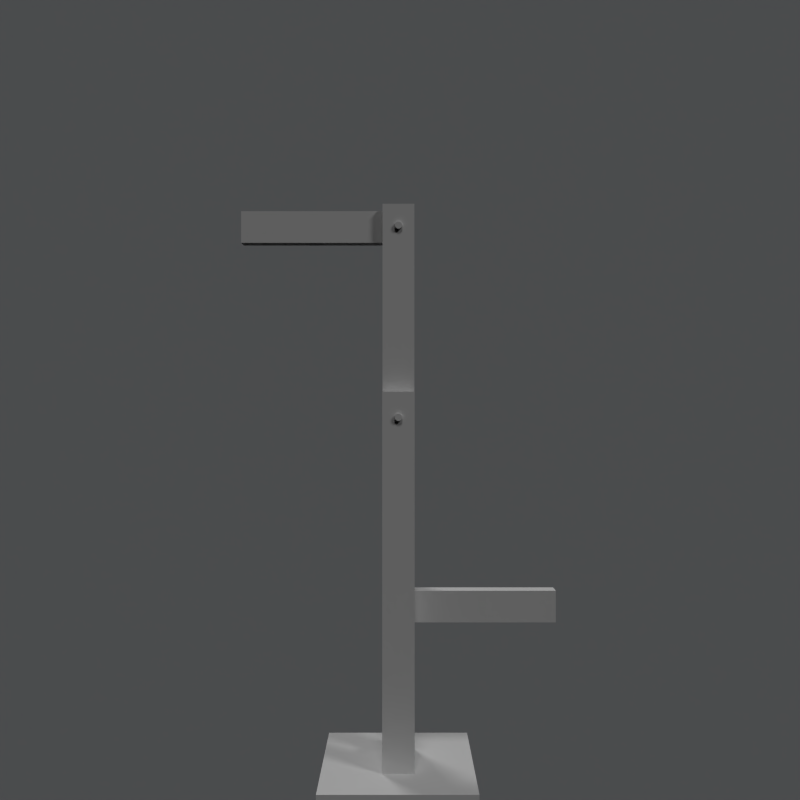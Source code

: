 # Source: semaphore.blend  (saved by Blender 2.79.0; exported with 4.5.12 LTS)
import bpy
from mathutils import Matrix  # noqa: F401  (used for matrix-valued properties, if any)

bpy.ops.wm.read_factory_settings(use_empty=True)
scene = bpy.context.scene
scene.name = 'Game'

# ---- collections
col_collection_1 = bpy.data.collections.new('Collection 1'); scene.collection.children.link(col_collection_1)

# ---- materials (node trees are filled in below, after node groups)
mat_pierre = bpy.data.materials.new('pierre')
mat_pierre.alpha_threshold = 0.0
mat_pierre.use_transparent_shadow = False
mat_pierre.preview_render_type = 'CUBE'
mat_pierre.roughness = 0.5
mat_bois_sombre = bpy.data.materials.new('bois sombre')
mat_bois_sombre.alpha_threshold = 0.0
mat_bois_sombre.use_transparent_shadow = False
mat_bois_sombre.preview_render_type = 'FLAT'
mat_bois_sombre.roughness = 0.5
mat_bois_sombre.specular_intensity = 0.1359
mat_gris = bpy.data.materials.new('gris')
mat_gris.alpha_threshold = 0.0
mat_gris.use_transparent_shadow = False
mat_gris.roughness = 0.5
mat_bois = bpy.data.materials.new('bois')
mat_bois.alpha_threshold = 0.0
mat_bois.use_transparent_shadow = False
mat_bois.preview_render_type = 'FLAT'
mat_bois.roughness = 0.5
mat_black = bpy.data.materials.new('black')
mat_black.alpha_threshold = 0.0
mat_black.use_transparent_shadow = False
mat_black.preview_render_type = 'CUBE'
mat_black.diffuse_color = (0.4977, 0.5138, 0.5322, 1.0)
mat_black.roughness = 0.5
mat_black.line_color = (0.0, 0.0, 0.0, 1.0)

# ---- material node trees

# ---- world
world_world = bpy.data.worlds.new('World'); scene.world = world_world
world_world.color = (0.0, 0.0, 0.0)
world_world.use_sun_shadow = False
world_world.sun_shadow_jitter_overblur = 0.0
world_world.cycles.sampling_method = 'NONE'
world_world.cycles.sample_map_resolution = 256

# ---- cameras
cam_camera_001 = bpy.data.cameras.new('Camera.001')
cam_camera_001.clip_end = 200.0
cam_camera_001.lens = 35.0
cam_camera_001.sensor_width = 32.0
cam_camera_001.sensor_height = 18.0
cam_camera_001.display_size = 2.0
cam_camera_001.dof.focus_distance = 0.0
cam_camera_001.dof.aperture_fstop = 128.0

# ---- lights
light_sun_002 = bpy.data.lights.new('Sun.002', 'SUN')
light_sun_002.transmission_factor = 0.0
light_sun_002.angle = 0.1993
light_sun_002.energy = 0.5
light_sun_002.shadow_buffer_clip_start = 0.5
light_sun_002.shadow_soft_size = 0.1
light_sun_002.shadow_cascade_max_distance = 1000.0
light_sun_001 = bpy.data.lights.new('Sun.001', 'SUN')
light_sun_001.transmission_factor = 0.0
light_sun_001.angle = 0.1993
light_sun_001.energy = 0.5
light_sun_001.shadow_buffer_clip_start = 0.5
light_sun_001.shadow_soft_size = 0.1
light_sun_001.shadow_cascade_max_distance = 1000.0
light_sun = bpy.data.lights.new('Sun', 'SUN')
light_sun.transmission_factor = 0.0
light_sun.angle = 0.1993
light_sun.energy = 0.5
light_sun.shadow_buffer_clip_start = 0.5
light_sun.shadow_soft_size = 0.1
light_sun.shadow_cascade_max_distance = 1000.0

# ---- meshes
me_cube_005 = bpy.data.meshes.new('Cube.005')
me_cube_005.from_pydata([(-4.908, -4.774, -4.573), (-4.908, -4.774, 4.975), (-4.908, 4.774, -4.573), (-4.908, 4.774, 4.975), (4.64, -4.774, -4.573), (4.64, -4.774, 4.975), (4.64, 4.774, -4.573), (4.64, 4.774, 4.975)], [], [(0, 1, 3, 2), (2, 3, 7, 6), (6, 7, 5, 4), (4, 5, 1, 0), (2, 6, 4, 0), (7, 3, 1, 5)])
_uv = me_cube_005.uv_layers.new(name='UVMap')
_uv.uv.foreach_set('vector', [1.998, 0.08479, 1.998, 0.9253, 1.002, 0.9253, 1.002, 0.08479, 1.0, 0.08479, 1.0, 0.9253, 0.003595, 0.9253, 0.003595, 0.08479, 1.002, 0.08396, 1.002, -0.7566, 1.998, -0.7566, 1.998, 0.08396, -0.9946, 0.9253, -0.9946, 0.08479, 0.002126, 0.08479, 0.002125, 0.9253, -0.9946, -0.7566, 0.002126, -0.7566, 0.002126, 0.08396, -0.9946, 0.08396, 0.003595, -0.7566, 1.0, -0.7566, 1.0, 0.08396, 0.003595, 0.08396])
me_cube_005.materials.append(mat_pierre)
me_cube_005.use_remesh_preserve_volume = False
me_cube_005.use_remesh_preserve_attributes = False
me_cube_005.use_mirror_vertex_groups = False
me_cube_005.update()
me_cube_001 = bpy.data.meshes.new('Cube.001')
me_cube_001.from_pydata([(-1.0, -1.936, -1.0), (-1.0, -1.936, 22.56), (-1.0, 1.936, -1.0), (-1.0, 1.936, 22.56), (1.0, -1.936, -1.0), (1.0, -1.936, 22.56), (1.0, 1.936, -1.0), (1.0, 1.936, 22.56), (-1.0, -1.062, 0.9995), (-1.0, -1.062, 22.56), (-1.0, 1.062, 0.9995), (-1.0, 1.062, 22.56), (1.0, -1.062, 0.9995), (1.0, -1.062, 22.56), (1.0, 1.062, 0.9995), (1.0, 1.062, 22.56)], [], [(1, 5, 13, 9), (2, 3, 7, 6), (10, 11, 15, 14), (4, 5, 1, 0), (15, 11, 3, 7), (12, 13, 9, 8), (14, 12, 8, 10), (6, 4, 0, 2), (7, 15, 14, 12, 13, 5, 4, 6), (1, 9, 8, 10, 11, 3, 2, 0)])
_uv = me_cube_001.uv_layers.new(name='UVMap')
_uv.uv.foreach_set('vector', [0.144, 0.2394, 0.144, 0.1655, 0.1622, 0.1655, 0.1622, 0.2395, 0.01851, 0.4639, 0.5088, 0.4639, 0.5088, 0.5379, 0.01851, 0.5379, 0.01851, 0.3147, 0.4672, 0.3147, 0.4672, 0.3887, 0.01851, 0.3887, 0.01851, 0.3893, 0.5088, 0.3893, 0.5088, 0.4633, 0.01851, 0.4633, 0.1021, 0.2071, 0.1438, 0.2071, 0.1438, 0.2395, 0.1021, 0.2395, 0.01851, 0.2401, 0.4672, 0.2401, 0.4672, 0.3141, 0.01851, 0.3141, 0.1019, 0.1609, 0.1019, 0.2395, 0.06033, 0.2395, 0.06033, 0.1609, 0.06013, 0.09618, 0.06013, 0.2395, 0.01851, 0.2395, 0.01851, 0.09618, 0.4621, 0.5385, 0.4621, 0.6033, 0.9856, 0.6033, 0.9856, 0.695, 0.4621, 0.695, 0.4621, 0.6682, 0.01854, 0.6686, 0.01851, 0.5389, 0.4621, 0.6956, 0.4621, 0.7604, 0.9856, 0.7604, 0.9856, 0.8521, 0.4621, 0.8521, 0.4621, 0.8253, 0.01854, 0.8256, 0.01851, 0.696])
me_cube_001.materials.append(mat_bois_sombre)
me_cube_001.use_remesh_preserve_volume = False
me_cube_001.use_remesh_preserve_attributes = False
me_cube_001.use_mirror_vertex_groups = False
me_cube_001.update()
me_circle_001 = bpy.data.meshes.new('Circle.001')
me_circle_001.from_pydata([(-7.451e-09, 0.2209, 0.1691), (-0.0437, 0.2166, 0.1691), (-0.08572, 0.2038, 0.1691), (-0.1244, 0.1831, 0.1691), (-0.1584, 0.1553, 0.1691), (-0.1863, 0.1213, 0.1691), (-0.2069, 0.0826, 0.1691), (-0.2197, 0.04058, 0.1691), (-0.224, -0.003118, 0.1691), (-0.2197, -0.04682, 0.1691), (-0.2069, -0.08884, 0.1691), (-0.1863, -0.1276, 0.1691), (-0.1584, -0.1615, 0.1691), (-0.1244, -0.1894, 0.1691), (-0.08572, -0.2101, 0.1691), (-0.0437, -0.2228, 0.1691), (6.706e-08, -0.2271, 0.1691), (0.0437, -0.2228, 0.1691), (0.08572, -0.2101, 0.1691), (0.1244, -0.1894, 0.1691), (0.1584, -0.1615, 0.1691), (0.1863, -0.1276, 0.1691), (0.207, -0.08884, 0.1691), (0.2197, -0.04682, 0.1691), (0.224, -0.003118, 0.1691), (0.2197, 0.04058, 0.1691), (0.2069, 0.0826, 0.1691), (0.1862, 0.1213, 0.1691), (0.1584, 0.1553, 0.1691), (0.1244, 0.1831, 0.1691), (0.08572, 0.2038, 0.1691), (0.0437, 0.2166, 0.1691), (0.04798, 0.2381, 0.1542), (0.09411, 0.2241, 0.1542), (0.1366, 0.2014, 0.1542), (0.1739, 0.1708, 0.1542), (0.2045, 0.1335, 0.1542), (0.2272, 0.09099, 0.1542), (0.2412, 0.04486, 0.1542), (0.2459, -0.003118, 0.1542), (0.2412, -0.0511, 0.1542), (0.2272, -0.09723, 0.1542), (0.2045, -0.1397, 0.1542), (0.1739, -0.177, 0.1542), (0.1366, -0.2076, 0.1542), (0.09411, -0.2303, 0.1542), (0.04798, -0.2443, 0.1542), (7.451e-08, -0.249, 0.1542), (-0.04798, -0.2443, 0.1542), (-0.09411, -0.2303, 0.1542), (-0.1366, -0.2076, 0.1542), (-0.1739, -0.177, 0.1542), (-0.2045, -0.1397, 0.1542), (-0.2272, -0.09723, 0.1542), (-0.2412, -0.0511, 0.1542), (-0.2459, -0.003118, 0.1542), (-0.2412, 0.04486, 0.1542), (-0.2272, 0.09099, 0.1542), (-0.2045, 0.1335, 0.1542), (-0.1739, 0.1708, 0.1542), (-0.1366, 0.2014, 0.1542), (-0.09411, 0.2241, 0.1542), (-0.04798, 0.2381, 0.1542), (-3.725e-09, 0.2428, 0.1542), (0.04798, 0.2381, 0.01647), (0.09411, 0.2241, 0.01647), (0.1366, 0.2014, 0.01647), (0.1739, 0.1708, 0.01647), (0.2045, 0.1335, 0.01647), (0.2272, 0.09099, 0.01647), (0.2412, 0.04486, 0.01647), (0.2459, -0.003118, 0.01647), (0.2412, -0.0511, 0.01647), (0.2272, -0.09723, 0.01647), (0.2045, -0.1397, 0.01647), (0.1739, -0.177, 0.01647), (0.1366, -0.2076, 0.01647), (0.09411, -0.2303, 0.01647), (0.04798, -0.2443, 0.01647), (7.451e-08, -0.249, 0.01647), (-0.04798, -0.2443, 0.01647), (-0.09411, -0.2303, 0.01647), (-0.1366, -0.2076, 0.01647), (-0.1739, -0.177, 0.01647), (-0.2045, -0.1397, 0.01647), (-0.2272, -0.09723, 0.01647), (-0.2412, -0.0511, 0.01647), (-0.2459, -0.003118, 0.01647), (-0.2412, 0.04486, 0.01647), (-0.2272, 0.09099, 0.01647), (-0.2045, 0.1335, 0.01647), (-0.1739, 0.1708, 0.01647), (-0.1366, 0.2014, 0.01647), (-0.09411, 0.2241, 0.01647), (-0.04798, 0.2381, 0.01647), (-3.725e-09, 0.2428, 0.01647)], [], [(1, 0, 31, 30, 29, 28, 27, 26, 25, 24, 23, 22, 21, 20, 19, 18, 17, 16, 15, 14, 13, 12, 11, 10, 9, 8, 7, 6, 5, 4, 3, 2), (55, 54, 86, 87), (0, 1, 62, 63), (27, 28, 35, 36), (14, 15, 48, 49), (1, 2, 61, 62), (28, 29, 34, 35), (15, 16, 47, 48), (2, 3, 60, 61), (29, 30, 33, 34), (16, 17, 46, 47), (3, 4, 59, 60), (30, 31, 32, 33), (17, 18, 45, 46), (4, 5, 58, 59), (31, 0, 63, 32), (18, 19, 44, 45), (5, 6, 57, 58), (19, 20, 43, 44), (6, 7, 56, 57), (20, 21, 42, 43), (7, 8, 55, 56), (21, 22, 41, 42), (8, 9, 54, 55), (22, 23, 40, 41), (9, 10, 53, 54), (23, 24, 39, 40), (10, 11, 52, 53), (24, 25, 38, 39), (11, 12, 51, 52), (25, 26, 37, 38), (12, 13, 50, 51), (26, 27, 36, 37), (13, 14, 49, 50), (94, 93, 92, 91, 90, 89, 88, 87, 86, 85, 84, 83, 82, 81, 80, 79, 78, 77, 76, 75, 74, 73, 72, 71, 70, 69, 68, 67, 66, 65, 64, 95), (42, 41, 73, 74), (56, 55, 87, 88), (43, 42, 74, 75), (57, 56, 88, 89), (44, 43, 75, 76), (58, 57, 89, 90), (45, 44, 76, 77), (59, 58, 90, 91), (46, 45, 77, 78), (33, 32, 64, 65), (60, 59, 91, 92), (47, 46, 78, 79), (34, 33, 65, 66), (61, 60, 92, 93), (48, 47, 79, 80), (35, 34, 66, 67), (62, 61, 93, 94), (49, 48, 80, 81), (36, 35, 67, 68), (63, 62, 94, 95), (50, 49, 81, 82), (37, 36, 68, 69), (32, 63, 95, 64), (51, 50, 82, 83), (38, 37, 69, 70), (52, 51, 83, 84), (39, 38, 70, 71), (53, 52, 84, 85), (40, 39, 71, 72), (54, 53, 85, 86), (41, 40, 72, 73)])
me_circle_001.materials.append(mat_gris)
me_circle_001.use_remesh_preserve_volume = False
me_circle_001.use_remesh_preserve_attributes = False
me_circle_001.use_mirror_vertex_groups = False
me_circle_001.update()
me_cube_002 = bpy.data.meshes.new('Cube.002')
me_cube_002.from_pydata([(-1.0, -1.0, 13.36), (-1.0, 1.0, 13.36), (1.0, -1.0, 13.36), (1.0, 1.0, 13.36), (-1.0, -0.5504, 13.36), (-1.0, 0.5504, 13.36), (1.0, -0.5504, 13.36), (1.0, 0.5504, 13.36), (-1.0, -0.5504, 1.988), (-1.0, 0.5504, 1.988), (1.0, -0.5504, 1.988), (1.0, 0.5504, 1.988), (-1.0, -1.0, -1.748e-07), (-1.0, -1.0, -13.36), (-1.0, 1.0, -1.748e-07), (-1.0, 1.0, -13.36), (1.0, -1.0, 1.748e-07), (1.0, -1.0, -13.36), (1.0, 1.0, 1.748e-07), (1.0, 1.0, -13.36), (-1.0, -0.5504, -13.36), (-1.0, 0.5504, -13.36), (1.0, -0.5504, -13.36), (1.0, 0.5504, -13.36), (-1.0, -0.5504, -1.988), (-1.0, 0.5504, -1.988), (1.0, -0.5504, -1.988), (1.0, 0.5504, -1.988)], [], [(6, 4, 0, 2), (14, 1, 3, 18), (14, 12, 0, 4, 8, 9, 5, 1), (16, 2, 0, 12), (5, 7, 3, 1), (6, 4, 8, 10), (5, 7, 11, 9), (18, 3, 7, 11, 10, 6, 2, 16), (22, 17, 13, 20), (14, 18, 19, 15), (14, 15, 21, 25, 24, 20, 13, 12), (16, 12, 13, 17), (14, 12, 16, 18), (21, 15, 19, 23), (22, 26, 24, 20), (21, 25, 27, 23), (18, 16, 17, 22, 26, 27, 23, 19)])
_uv = me_cube_002.uv_layers.new(name='UVMap')
_uv.uv.foreach_set('vector', [0.4506, 0.5301, 0.4055, 0.5301, 0.4055, 0.5121, 0.4506, 0.5121, 0.3595, 0.0002296, 0.3595, 0.5358, 0.3144, 0.5358, 0.3144, 0.0002297, 0.05959, 0.0002297, 0.111, 0.0002296, 0.111, 0.6115, 0.1185, 0.6125, 0.1036, 0.9471, 0.08532, 0.9471, 0.08532, 0.6115, 0.05959, 0.6115, -0.0009716, 0.5008, 0.9908, 0.4961, 0.9948, 0.6397, -0.0009716, 0.6515, 0.4055, 0.4751, 0.4506, 0.4751, 0.4506, 0.4931, 0.4055, 0.4931, 0.5872, 0.4562, 0.5421, 0.4562, 0.5421, 0.0002296, 0.5872, 0.0002297, 0.4506, 0.4562, 0.4055, 0.4562, 0.4055, 0.0002296, 0.4506, 0.0002297, 0.1591, 0.0002297, 0.1591, 0.4768, 0.1707, 0.4784, 0.1474, 0.9998, 0.119, 0.9998, 0.119, 0.4768, 0.1189, 0.4768, 0.1189, 0.0002296, 0.4506, 0.4936, 0.4506, 0.5116, 0.4055, 0.5116, 0.4055, 0.4936, 0.3139, 0.5358, 0.2688, 0.5358, 0.2688, 0.0002296, 0.3139, 0.0002296, 0.007668, 0.9471, 0.007668, 0.3358, 0.0002296, 0.3348, 0.01513, 0.0002298, 0.0334, 0.0002296, 0.0334, 0.3358, 0.05913, 0.3358, 0.05913, 0.9471, 0.9931, 0.6724, 0.9931, 0.8231, 0.006563, 0.8373, 0.007886, 0.6795, 0.451, 0.5368, 0.451, 0.4566, 0.4961, 0.4566, 0.4961, 0.5368, 0.4055, 0.4746, 0.4055, 0.4566, 0.4506, 0.4566, 0.4506, 0.4746, 0.5417, 0.0002297, 0.5417, 0.4562, 0.4966, 0.4562, 0.4966, 0.0002296, 0.4961, 0.0002297, 0.4961, 0.4562, 0.451, 0.4562, 0.451, 0.0002296, 0.2228, 0.9998, 0.1827, 0.9998, 0.1827, 0.5232, 0.1711, 0.5216, 0.1943, 0.0002296, 0.2228, 0.0002296, 0.2228, 0.5232, 0.2228, 0.5232])
me_cube_002.materials.append(mat_bois)
me_cube_002.use_remesh_preserve_volume = False
me_cube_002.use_remesh_preserve_attributes = False
me_cube_002.use_mirror_vertex_groups = False
me_cube_002.update()
me_circle_003 = bpy.data.meshes.new('Circle.003')
me_circle_003.from_pydata([(-9.214e-08, 0.224, -0.1584), (-0.0437, 0.2197, -0.1584), (-0.08572, 0.207, -0.1584), (-0.1244, 0.1863, -0.1584), (-0.1584, 0.1584, -0.1584), (-0.1863, 0.1244, -0.1584), (-0.207, 0.08572, -0.1584), (-0.2197, 0.0437, -0.1584), (-0.224, 2.5e-07, -0.1584), (-0.2197, -0.0437, -0.1584), (-0.207, -0.08572, -0.1584), (-0.1863, -0.1244, -0.1584), (-0.1584, -0.1584, -0.1584), (-0.1244, -0.1862, -0.1584), (-0.08572, -0.2069, -0.1584), (-0.0437, -0.2197, -0.1584), (-1.916e-08, -0.224, -0.1584), (0.0437, -0.2197, -0.1584), (0.08572, -0.2069, -0.1584), (0.1244, -0.1862, -0.1584), (0.1584, -0.1584, -0.1584), (0.1863, -0.1244, -0.1584), (0.2069, -0.08572, -0.1584), (0.2197, -0.0437, -0.1584), (0.224, 4.494e-07, -0.1584), (0.2197, 0.0437, -0.1584), (0.2069, 0.08572, -0.1584), (0.1862, 0.1244, -0.1584), (0.1584, 0.1584, -0.1584), (0.1244, 0.1863, -0.1584), (0.08572, 0.207, -0.1584), (0.0437, 0.2197, -0.1584), (0.04798, 0.2412, -0.1733), (0.09411, 0.2272, -0.1733), (0.1366, 0.2045, -0.1733), (0.1739, 0.1739, -0.1733), (0.2045, 0.1366, -0.1733), (0.2272, 0.09411, -0.1733), (0.2412, 0.04798, -0.1733), (0.2459, 4.65e-07, -0.1733), (0.2412, -0.04798, -0.1733), (0.2272, -0.09411, -0.1733), (0.2045, -0.1366, -0.1733), (0.1739, -0.1739, -0.1733), (0.1366, -0.2045, -0.1733), (0.09411, -0.2272, -0.1733), (0.04798, -0.2412, -0.1733), (-1.077e-08, -0.2459, -0.1733), (-0.04798, -0.2412, -0.1733), (-0.09411, -0.2272, -0.1733), (-0.1366, -0.2045, -0.1733), (-0.1739, -0.1739, -0.1733), (-0.2045, -0.1366, -0.1733), (-0.2272, -0.09411, -0.1733), (-0.2412, -0.04798, -0.1733), (-0.2459, 2.461e-07, -0.1733), (-0.2412, 0.04798, -0.1733), (-0.2272, 0.09411, -0.1733), (-0.2045, 0.1366, -0.1733), (-0.1739, 0.1739, -0.1733), (-0.1366, 0.2045, -0.1733), (-0.09411, 0.2272, -0.1733), (-0.04798, 0.2412, -0.1733), (-9.09e-08, 0.2459, -0.1733), (0.04798, 0.2412, -0.311), (0.09411, 0.2272, -0.311), (0.1366, 0.2045, -0.311), (0.1739, 0.1739, -0.311), (0.2045, 0.1366, -0.311), (0.2272, 0.09411, -0.311), (0.2412, 0.04798, -0.311), (0.2459, 4.754e-07, -0.311), (0.2412, -0.04798, -0.311), (0.2272, -0.09411, -0.311), (0.2045, -0.1366, -0.311), (0.1739, -0.1739, -0.311), (0.1366, -0.2045, -0.311), (0.09411, -0.2272, -0.311), (0.04798, -0.2412, -0.311), (-1.077e-08, -0.2459, -0.311), (-0.04798, -0.2412, -0.311), (-0.09411, -0.2272, -0.311), (-0.1366, -0.2045, -0.311), (-0.1739, -0.1739, -0.311), (-0.2045, -0.1366, -0.311), (-0.2272, -0.09411, -0.311), (-0.2412, -0.04798, -0.311), (-0.2459, 2.565e-07, -0.311), (-0.2412, 0.04798, -0.311), (-0.2272, 0.09411, -0.311), (-0.2045, 0.1366, -0.311), (-0.1739, 0.1739, -0.311), (-0.1366, 0.2045, -0.311), (-0.09411, 0.2272, -0.311), (-0.04798, 0.2412, -0.311), (-9.09e-08, 0.2459, -0.311)], [], [(1, 0, 31, 30, 29, 28, 27, 26, 25, 24, 23, 22, 21, 20, 19, 18, 17, 16, 15, 14, 13, 12, 11, 10, 9, 8, 7, 6, 5, 4, 3, 2), (55, 54, 86, 87), (0, 1, 62, 63), (27, 28, 35, 36), (14, 15, 48, 49), (1, 2, 61, 62), (28, 29, 34, 35), (15, 16, 47, 48), (2, 3, 60, 61), (29, 30, 33, 34), (16, 17, 46, 47), (3, 4, 59, 60), (30, 31, 32, 33), (17, 18, 45, 46), (4, 5, 58, 59), (31, 0, 63, 32), (18, 19, 44, 45), (5, 6, 57, 58), (19, 20, 43, 44), (6, 7, 56, 57), (20, 21, 42, 43), (7, 8, 55, 56), (21, 22, 41, 42), (8, 9, 54, 55), (22, 23, 40, 41), (9, 10, 53, 54), (23, 24, 39, 40), (10, 11, 52, 53), (24, 25, 38, 39), (11, 12, 51, 52), (25, 26, 37, 38), (12, 13, 50, 51), (26, 27, 36, 37), (13, 14, 49, 50), (94, 93, 92, 91, 90, 89, 88, 87, 86, 85, 84, 83, 82, 81, 80, 79, 78, 77, 76, 75, 74, 73, 72, 71, 70, 69, 68, 67, 66, 65, 64, 95), (42, 41, 73, 74), (56, 55, 87, 88), (43, 42, 74, 75), (57, 56, 88, 89), (44, 43, 75, 76), (58, 57, 89, 90), (45, 44, 76, 77), (59, 58, 90, 91), (46, 45, 77, 78), (33, 32, 64, 65), (60, 59, 91, 92), (47, 46, 78, 79), (34, 33, 65, 66), (61, 60, 92, 93), (48, 47, 79, 80), (35, 34, 66, 67), (62, 61, 93, 94), (49, 48, 80, 81), (36, 35, 67, 68), (63, 62, 94, 95), (50, 49, 81, 82), (37, 36, 68, 69), (32, 63, 95, 64), (51, 50, 82, 83), (38, 37, 69, 70), (52, 51, 83, 84), (39, 38, 70, 71), (53, 52, 84, 85), (40, 39, 71, 72), (54, 53, 85, 86), (41, 40, 72, 73)])
me_circle_003.materials.append(mat_gris)
me_circle_003.use_remesh_preserve_volume = False
me_circle_003.use_remesh_preserve_attributes = False
me_circle_003.use_mirror_vertex_groups = False
me_circle_003.update()
me_circle_002 = bpy.data.meshes.new('Circle.002')
me_circle_002.from_pydata([(-9.214e-08, 0.224, -0.1584), (-0.0437, 0.2197, -0.1584), (-0.08572, 0.207, -0.1584), (-0.1244, 0.1863, -0.1584), (-0.1584, 0.1584, -0.1584), (-0.1863, 0.1244, -0.1584), (-0.207, 0.08572, -0.1584), (-0.2197, 0.0437, -0.1584), (-0.224, 2.5e-07, -0.1584), (-0.2197, -0.0437, -0.1584), (-0.207, -0.08572, -0.1584), (-0.1863, -0.1244, -0.1584), (-0.1584, -0.1584, -0.1584), (-0.1244, -0.1862, -0.1584), (-0.08572, -0.2069, -0.1584), (-0.0437, -0.2197, -0.1584), (-1.916e-08, -0.224, -0.1584), (0.0437, -0.2197, -0.1584), (0.08572, -0.2069, -0.1584), (0.1244, -0.1862, -0.1584), (0.1584, -0.1584, -0.1584), (0.1863, -0.1244, -0.1584), (0.2069, -0.08572, -0.1584), (0.2197, -0.0437, -0.1584), (0.224, 4.494e-07, -0.1584), (0.2197, 0.0437, -0.1584), (0.2069, 0.08572, -0.1584), (0.1862, 0.1244, -0.1584), (0.1584, 0.1584, -0.1584), (0.1244, 0.1863, -0.1584), (0.08572, 0.207, -0.1584), (0.0437, 0.2197, -0.1584), (0.04798, 0.2412, -0.1733), (0.09411, 0.2272, -0.1733), (0.1366, 0.2045, -0.1733), (0.1739, 0.1739, -0.1733), (0.2045, 0.1366, -0.1733), (0.2272, 0.09411, -0.1733), (0.2412, 0.04798, -0.1733), (0.2459, 4.65e-07, -0.1733), (0.2412, -0.04798, -0.1733), (0.2272, -0.09411, -0.1733), (0.2045, -0.1366, -0.1733), (0.1739, -0.1739, -0.1733), (0.1366, -0.2045, -0.1733), (0.09411, -0.2272, -0.1733), (0.04798, -0.2412, -0.1733), (-1.077e-08, -0.2459, -0.1733), (-0.04798, -0.2412, -0.1733), (-0.09411, -0.2272, -0.1733), (-0.1366, -0.2045, -0.1733), (-0.1739, -0.1739, -0.1733), (-0.2045, -0.1366, -0.1733), (-0.2272, -0.09411, -0.1733), (-0.2412, -0.04798, -0.1733), (-0.2459, 2.461e-07, -0.1733), (-0.2412, 0.04798, -0.1733), (-0.2272, 0.09411, -0.1733), (-0.2045, 0.1366, -0.1733), (-0.1739, 0.1739, -0.1733), (-0.1366, 0.2045, -0.1733), (-0.09411, 0.2272, -0.1733), (-0.04798, 0.2412, -0.1733), (-9.09e-08, 0.2459, -0.1733), (0.04798, 0.2412, -0.311), (0.09411, 0.2272, -0.311), (0.1366, 0.2045, -0.311), (0.1739, 0.1739, -0.311), (0.2045, 0.1366, -0.311), (0.2272, 0.09411, -0.311), (0.2412, 0.04798, -0.311), (0.2459, 4.754e-07, -0.311), (0.2412, -0.04798, -0.311), (0.2272, -0.09411, -0.311), (0.2045, -0.1366, -0.311), (0.1739, -0.1739, -0.311), (0.1366, -0.2045, -0.311), (0.09411, -0.2272, -0.311), (0.04798, -0.2412, -0.311), (-1.077e-08, -0.2459, -0.311), (-0.04798, -0.2412, -0.311), (-0.09411, -0.2272, -0.311), (-0.1366, -0.2045, -0.311), (-0.1739, -0.1739, -0.311), (-0.2045, -0.1366, -0.311), (-0.2272, -0.09411, -0.311), (-0.2412, -0.04798, -0.311), (-0.2459, 2.565e-07, -0.311), (-0.2412, 0.04798, -0.311), (-0.2272, 0.09411, -0.311), (-0.2045, 0.1366, -0.311), (-0.1739, 0.1739, -0.311), (-0.1366, 0.2045, -0.311), (-0.09411, 0.2272, -0.311), (-0.04798, 0.2412, -0.311), (-9.09e-08, 0.2459, -0.311)], [], [(1, 0, 31, 30, 29, 28, 27, 26, 25, 24, 23, 22, 21, 20, 19, 18, 17, 16, 15, 14, 13, 12, 11, 10, 9, 8, 7, 6, 5, 4, 3, 2), (55, 54, 86, 87), (0, 1, 62, 63), (27, 28, 35, 36), (14, 15, 48, 49), (1, 2, 61, 62), (28, 29, 34, 35), (15, 16, 47, 48), (2, 3, 60, 61), (29, 30, 33, 34), (16, 17, 46, 47), (3, 4, 59, 60), (30, 31, 32, 33), (17, 18, 45, 46), (4, 5, 58, 59), (31, 0, 63, 32), (18, 19, 44, 45), (5, 6, 57, 58), (19, 20, 43, 44), (6, 7, 56, 57), (20, 21, 42, 43), (7, 8, 55, 56), (21, 22, 41, 42), (8, 9, 54, 55), (22, 23, 40, 41), (9, 10, 53, 54), (23, 24, 39, 40), (10, 11, 52, 53), (24, 25, 38, 39), (11, 12, 51, 52), (25, 26, 37, 38), (12, 13, 50, 51), (26, 27, 36, 37), (13, 14, 49, 50), (94, 93, 92, 91, 90, 89, 88, 87, 86, 85, 84, 83, 82, 81, 80, 79, 78, 77, 76, 75, 74, 73, 72, 71, 70, 69, 68, 67, 66, 65, 64, 95), (42, 41, 73, 74), (56, 55, 87, 88), (43, 42, 74, 75), (57, 56, 88, 89), (44, 43, 75, 76), (58, 57, 89, 90), (45, 44, 76, 77), (59, 58, 90, 91), (46, 45, 77, 78), (33, 32, 64, 65), (60, 59, 91, 92), (47, 46, 78, 79), (34, 33, 65, 66), (61, 60, 92, 93), (48, 47, 79, 80), (35, 34, 66, 67), (62, 61, 93, 94), (49, 48, 80, 81), (36, 35, 67, 68), (63, 62, 94, 95), (50, 49, 81, 82), (37, 36, 68, 69), (32, 63, 95, 64), (51, 50, 82, 83), (38, 37, 69, 70), (52, 51, 83, 84), (39, 38, 70, 71), (53, 52, 84, 85), (40, 39, 71, 72), (54, 53, 85, 86), (41, 40, 72, 73)])
me_circle_002.materials.append(mat_gris)
me_circle_002.use_remesh_preserve_volume = False
me_circle_002.use_remesh_preserve_attributes = False
me_circle_002.use_mirror_vertex_groups = False
me_circle_002.update()
me_cube_003 = bpy.data.meshes.new('Cube.003')
me_cube_003.from_pydata([(1.0, -0.5, -1.0), (-9.947, -0.5, -1.0), (1.0, 0.5, -1.0), (-9.947, 0.5, -1.0), (1.0, -0.5, 1.0), (-9.947, -0.5, 1.0), (1.0, 0.5, 1.0), (-9.947, 0.5, 1.0)], [], [(0, 1, 3, 2), (2, 3, 7, 6), (6, 7, 5, 4), (4, 5, 1, 0), (2, 6, 4, 0), (7, 3, 1, 5)])
_uv = me_cube_003.uv_layers.new(name='UVMap')
_uv.uv.foreach_set('vector', [0.8781, 0.8568, 0.0002011, 0.8568, 0.0002011, 0.7143, 0.8781, 0.7143, 0.8781, 0.5709, 0.0002011, 0.5709, 0.0002012, 0.2857, 0.8781, 0.2857, 0.8781, 0.7139, 0.0002011, 0.7139, 0.0002011, 0.5713, 0.8781, 0.5713, 0.9919, 0.8192, 0.002847, 0.8427, 0.0002011, 0.6775, 0.9919, 0.6822, 0.9587, 0.5713, 0.9587, 0.8564, 0.8785, 0.8564, 0.8785, 0.5713, 0.1606, 0.9998, 0.0002011, 0.9998, 0.0002011, 0.8572, 0.1606, 0.8572])
me_cube_003.materials.append(mat_bois)
me_cube_003.use_remesh_preserve_volume = False
me_cube_003.use_remesh_preserve_attributes = False
me_cube_003.use_mirror_vertex_groups = False
me_cube_003.update()
me_cube_004 = bpy.data.meshes.new('Cube.004')
me_cube_004.from_pydata([(-1.0, -0.5, 1.0), (9.947, -0.5, 1.0), (-1.0, 0.5, 1.0), (9.947, 0.5, 1.0), (-1.0, -0.5, -1.0), (9.947, -0.5, -1.0), (-1.0, 0.5, -1.0), (9.947, 0.5, -1.0)], [], [(0, 1, 3, 2), (2, 3, 7, 6), (6, 7, 5, 4), (4, 5, 1, 0), (2, 6, 4, 0), (7, 3, 1, 5)])
_uv = me_cube_004.uv_layers.new(name='UVMap')
_uv.uv.foreach_set('vector', [0.0002011, 0.7143, 0.8781, 0.7143, 0.8781, 0.8568, 0.0002011, 0.8568, 0.0002011, 0.2857, 0.8781, 0.2857, 0.8781, 0.5709, 0.0002011, 0.5709, 0.0002011, 0.5713, 0.8781, 0.5713, 0.8781, 0.7139, 0.0002011, 0.7139, -0.001122, 0.4988, 0.9959, 0.4917, 0.9959, 0.6452, -0.001122, 0.6546, 0.1606, 0.9998, 0.0002011, 0.9998, 0.0002011, 0.8572, 0.1606, 0.8572, 0.9587, 0.2857, 0.9587, 0.5709, 0.8785, 0.5709, 0.8785, 0.2857])
me_cube_004.materials.append(mat_bois)
me_cube_004.use_remesh_preserve_volume = False
me_cube_004.use_remesh_preserve_attributes = False
me_cube_004.use_mirror_vertex_groups = False
me_cube_004.update()
me_plane = bpy.data.meshes.new('Plane')
me_plane.from_pydata([(-139.1, -4.633e-06, -78.09), (139.1, -4.633e-06, -78.09), (-139.1, 4.633e-06, 78.09), (139.1, 4.633e-06, 78.09)], [], [(0, 1, 3, 2)])
_uv = me_plane.uv_layers.new(name='UVMap')
_uv.uv.foreach_set('vector', [9.988e-05, 0.0001003, 0.9999, 9.988e-05, 0.9999, 0.998, 0.0001, 0.998])
me_plane.materials.append(mat_black)
me_plane.use_remesh_preserve_volume = False
me_plane.use_remesh_preserve_attributes = False
me_plane.use_mirror_vertex_groups = False
me_plane.update()

# ---- objects
ob_sun_002 = bpy.data.objects.new('Sun.002', light_sun_002)
ob_socle = bpy.data.objects.new('socle', me_cube_005)
ob_semaphore = bpy.data.objects.new('semaphore', me_cube_001)
ob_circle_001 = bpy.data.objects.new('Circle.001', me_circle_001)
ob_main = bpy.data.objects.new('main', me_cube_002)
ob_circle_003 = bpy.data.objects.new('Circle.003', me_circle_003)
ob_circle_002 = bpy.data.objects.new('Circle.002', me_circle_002)
ob_gauche = bpy.data.objects.new('gauche', me_cube_003)
ob_droit = bpy.data.objects.new('droit', me_cube_004)
ob_sun_001 = bpy.data.objects.new('Sun.001', light_sun_001)
ob_sun = bpy.data.objects.new('Sun', light_sun)
ob_plane = bpy.data.objects.new('Plane', me_plane)
ob_camera_001 = bpy.data.objects.new('Camera.001', cam_camera_001)

# ---- transforms, parenting, visibility, modifiers, constraints
ob_sun_002.location = (-21.92, 10.2, 43.32)
ob_sun_002.rotation_euler = (0.3398, -0.3345, -1.847)
ob_sun_002.lineart.crease_threshold = 0.0
ob_socle.location = (0.0, 9.537e-07, -6.0)
ob_socle.lineart.crease_threshold = 0.0
ob_semaphore.parent = ob_socle
ob_semaphore.matrix_parent_inverse = Matrix(((1.0, 0.0, 0.0, -0.0977), (0.0, 1.0, 0.0, -9.537e-07), (0.0, 0.0, 1.0, 5.951), (0.0, 0.0, 0.0, 1.0)))
ob_semaphore.location = (0.0, 0.0, 0.0)
ob_semaphore.lineart.crease_threshold = 0.0
ob_circle_001.parent = ob_semaphore
ob_circle_001.location = (0.0, -1.931, 21.0)
ob_circle_001.rotation_euler = (1.571, 2.22e-16, 2.22e-16)
ob_circle_001.lineart.crease_threshold = 0.0
ob_main.parent = ob_semaphore
ob_main.location = (0.0, 0.0, 21.0)
ob_main.lineart.crease_threshold = 0.0
ob_circle_003.parent = ob_main
ob_circle_003.matrix_parent_inverse = Matrix(((1.0, 0.0, 0.0, -0.0), (0.0, 1.0, 0.0, -0.0), (0.0, 0.0, 1.0, -21.0), (0.0, 0.0, 0.0, 1.0)))
ob_circle_003.location = (4.005e-06, -1.338, 9.0)
ob_circle_003.rotation_euler = (1.571, 2.22e-16, 2.22e-16)
ob_circle_003.lineart.crease_threshold = 0.0
ob_circle_002.parent = ob_main
ob_circle_002.matrix_parent_inverse = Matrix(((1.0, 0.0, 0.0, -0.0), (0.0, 1.0, 0.0, -0.0), (0.0, 0.0, 1.0, -21.0), (0.0, 0.0, 0.0, 1.0)))
ob_circle_002.location = (-4.005e-06, -1.32, 33.0)
ob_circle_002.rotation_euler = (1.571, 2.22e-16, 2.22e-16)
ob_circle_002.lineart.crease_threshold = 0.0
ob_gauche.parent = ob_main
ob_gauche.matrix_parent_inverse = Matrix(((1.0, 0.0, 0.0, -0.0), (0.0, 1.0, 0.0, -0.0), (0.0, 0.0, 1.0, -21.0), (0.0, 0.0, 0.0, 1.0)))
ob_gauche.location = (-4.005e-06, 1.508e-12, 33.0)
ob_gauche.lineart.crease_threshold = 0.0
ob_droit.parent = ob_main
ob_droit.matrix_parent_inverse = Matrix(((1.0, 0.0, 0.0, -0.0), (0.0, 1.0, 0.0, -0.0), (0.0, 0.0, 1.0, -21.0), (0.0, 0.0, 0.0, 1.0)))
ob_droit.location = (4.005e-06, -1.508e-12, 9.0)
ob_droit.lineart.crease_threshold = 0.0
ob_sun_001.location = (-17.27, -22.37, 43.32)
ob_sun_001.rotation_euler = (0.3398, -0.3345, 0.7203)
ob_sun_001.lineart.crease_threshold = 0.0
ob_sun.location = (23.57, -22.37, 44.69)
ob_sun.rotation_euler = (0.668, 0.545, 0.3883)
ob_sun.lineart.crease_threshold = 0.0
ob_plane.location = (0.06222, 112.6, 21.95)
ob_plane.lineart.crease_threshold = 0.0
ob_camera_001.location = (0.0, -55.82, 22.0)
ob_camera_001.rotation_euler = (1.571, 1.863e-09, 0.0)
ob_camera_001.lineart.crease_threshold = 0.0

# ---- collection membership
col_collection_1.objects.link(ob_sun_002)
col_collection_1.objects.link(ob_socle)
col_collection_1.objects.link(ob_semaphore)
col_collection_1.objects.link(ob_circle_001)
col_collection_1.objects.link(ob_main)
col_collection_1.objects.link(ob_circle_003)
col_collection_1.objects.link(ob_circle_002)
col_collection_1.objects.link(ob_gauche)
col_collection_1.objects.link(ob_droit)
col_collection_1.objects.link(ob_sun_001)
col_collection_1.objects.link(ob_sun)
col_collection_1.objects.link(ob_plane)
col_collection_1.objects.link(ob_camera_001)

# ---- scene / render settings (as saved in the file)
scene.camera = ob_camera_001
scene.frame_start = 1; scene.frame_end = 250; scene.frame_set(1)
scene.render.engine = 'BLENDER_EEVEE_NEXT'
scene.render.image_settings.exr_codec = 'NONE'
scene.render.resolution_x = 800
scene.render.resolution_y = 800
scene.render.resolution_percentage = 50
scene.render.dither_intensity = 0.0
scene.cycles.use_denoising = False
scene.cycles.samples = 10
scene.cycles.sampling_pattern = 'TABULATED_SOBOL'
scene.cycles.light_sampling_threshold = 0.0
scene.cycles.use_adaptive_sampling = False
scene.cycles.use_light_tree = False
scene.cycles.blur_glossy = 0.0
scene.cycles.pixel_filter_type = 'GAUSSIAN'
scene.cycles.sample_clamp_indirect = 0.0
scene.view_settings.view_transform = 'Standard'
bpy.context.view_layer.update()
